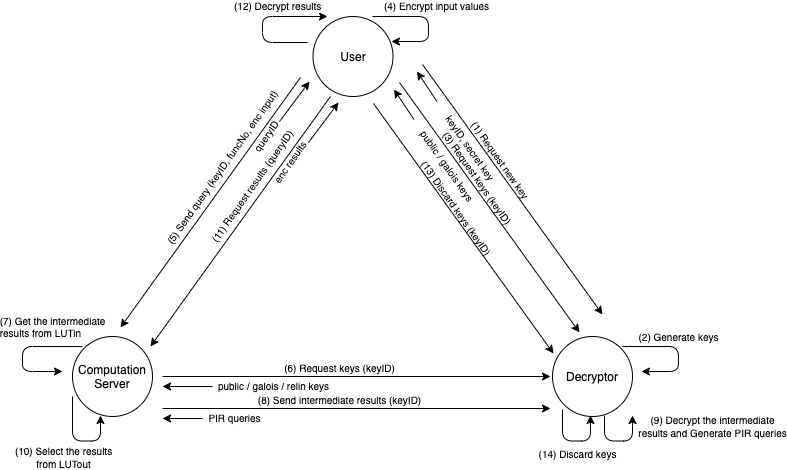

The diagram above was exported from draw.io. Its source (the exported page's mxGraphModel, read from the mxfile embedded in the PNG):
<mxGraphModel dx="1034" dy="722" grid="1" gridSize="10" guides="1" tooltips="1" connect="1" arrows="1" fold="1" page="1" pageScale="1" pageWidth="827" pageHeight="1169" math="0" shadow="0">
  <root>
    <mxCell id="0" />
    <mxCell id="1" parent="0" />
    <mxCell id="2" value="User" style="ellipse;whiteSpace=wrap;html=1;aspect=fixed;fontColor=#000000;" vertex="1" parent="1">
      <mxGeometry x="330.5" y="160" width="80" height="80" as="geometry" />
    </mxCell>
    <mxCell id="3" value="Computation&lt;br&gt;Server" style="ellipse;whiteSpace=wrap;html=1;aspect=fixed;fontColor=#000000;" vertex="1" parent="1">
      <mxGeometry x="90" y="480" width="80" height="80" as="geometry" />
    </mxCell>
    <mxCell id="4" value="Decryptor" style="ellipse;whiteSpace=wrap;html=1;aspect=fixed;fontColor=#000000;" vertex="1" parent="1">
      <mxGeometry x="570" y="480" width="80" height="80" as="geometry" />
    </mxCell>
    <mxCell id="5" value="&lt;div style=&quot;text-align: left ; font-size: 10px&quot;&gt;(2) Generate keys&lt;/div&gt;" style="endArrow=classic;html=1;entryX=1;entryY=0.375;entryDx=0;entryDy=0;exitX=0.763;exitY=0.063;exitDx=0;exitDy=0;strokeColor=#000000;fontColor=#000000;entryPerimeter=0;exitPerimeter=0;" edge="1" parent="1">
      <mxGeometry x="-0.0512" y="10" width="50" height="50" relative="1" as="geometry">
        <mxPoint x="640" y="490.03999999999996" as="sourcePoint" />
        <mxPoint x="658.96" y="515" as="targetPoint" />
        <Array as="points">
          <mxPoint x="695.96" y="490" />
          <mxPoint x="695.96" y="515" />
        </Array>
        <mxPoint x="-10" y="-10" as="offset" />
      </mxGeometry>
    </mxCell>
    <mxCell id="6" value="&lt;font style=&quot;font-size: 9px&quot;&gt;(4) Encrypt input values&lt;/font&gt;" style="endArrow=classic;html=1;entryX=1;entryY=0.375;entryDx=0;entryDy=0;exitX=0.763;exitY=0.063;exitDx=0;exitDy=0;strokeColor=#000000;fontColor=#000000;entryPerimeter=0;exitPerimeter=0;" edge="1" parent="1">
      <mxGeometry x="-0.0512" y="13" width="50" height="50" relative="1" as="geometry">
        <mxPoint x="390" y="160.03999999999996" as="sourcePoint" />
        <mxPoint x="408.96000000000004" y="185" as="targetPoint" />
        <Array as="points">
          <mxPoint x="445.96" y="160" />
          <mxPoint x="445.96" y="185" />
        </Array>
        <mxPoint x="-5" y="-10" as="offset" />
      </mxGeometry>
    </mxCell>
    <mxCell id="7" value="" style="endArrow=classic;html=1;" edge="1" parent="1">
      <mxGeometry width="50" height="50" relative="1" as="geometry">
        <mxPoint x="318" y="221" as="sourcePoint" />
        <mxPoint x="138" y="471" as="targetPoint" />
      </mxGeometry>
    </mxCell>
    <mxCell id="8" value="&lt;font style=&quot;font-size: 10px&quot;&gt;(5) Send query (keyID, funcNo, enc input)&lt;/font&gt;" style="text;html=1;align=center;verticalAlign=middle;resizable=0;points=[];labelBackgroundColor=#ffffff;rotation=-55;" vertex="1" connectable="0" parent="7">
      <mxGeometry x="-0.1547" y="1" relative="1" as="geometry">
        <mxPoint x="-4.849999999999998" y="-16.08" as="offset" />
      </mxGeometry>
    </mxCell>
    <mxCell id="9" value="&lt;div style=&quot;text-align: left ; font-size: 10px&quot;&gt;(7) Get the intermediate&lt;/div&gt;&lt;div style=&quot;text-align: left ; font-size: 10px&quot;&gt;results from LUTin&lt;/div&gt;" style="endArrow=classic;html=1;exitX=0.763;exitY=0.063;exitDx=0;exitDy=0;strokeColor=#000000;fontColor=#000000;exitPerimeter=0;labelBackgroundColor=none;" edge="1" parent="1">
      <mxGeometry x="-0.5198" y="-20" width="50" height="50" relative="1" as="geometry">
        <mxPoint x="100" y="490.03999999999996" as="sourcePoint" />
        <mxPoint x="80" y="515" as="targetPoint" />
        <Array as="points">
          <mxPoint x="40" y="490" />
          <mxPoint x="40" y="515" />
        </Array>
        <mxPoint as="offset" />
      </mxGeometry>
    </mxCell>
    <mxCell id="10" value="" style="endArrow=classic;html=1;" edge="1" parent="1">
      <mxGeometry width="50" height="50" relative="1" as="geometry">
        <mxPoint x="180" y="520" as="sourcePoint" />
        <mxPoint x="568" y="520" as="targetPoint" />
      </mxGeometry>
    </mxCell>
    <mxCell id="11" value="&lt;font style=&quot;font-size: 10px&quot;&gt;(6) Request keys (keyID)&lt;/font&gt;" style="text;html=1;align=center;verticalAlign=middle;resizable=0;points=[];labelBackgroundColor=#ffffff;" vertex="1" connectable="0" parent="10">
      <mxGeometry x="-0.1508" relative="1" as="geometry">
        <mxPoint x="11" y="-10" as="offset" />
      </mxGeometry>
    </mxCell>
    <mxCell id="12" value="" style="endArrow=none;html=1;startArrow=classic;startFill=1;endFill=0;" edge="1" parent="1">
      <mxGeometry width="50" height="50" relative="1" as="geometry">
        <mxPoint x="180" y="530" as="sourcePoint" />
        <mxPoint x="230" y="530" as="targetPoint" />
      </mxGeometry>
    </mxCell>
    <mxCell id="13" value="&lt;font style=&quot;font-size: 10px&quot;&gt;public / galois / relin keys&lt;/font&gt;" style="text;html=1;align=center;verticalAlign=middle;resizable=0;points=[];labelBackgroundColor=#ffffff;" vertex="1" connectable="0" parent="12">
      <mxGeometry x="-0.1508" relative="1" as="geometry">
        <mxPoint x="89" y="-2" as="offset" />
      </mxGeometry>
    </mxCell>
    <mxCell id="14" value="" style="endArrow=classic;html=1;" edge="1" parent="1">
      <mxGeometry width="50" height="50" relative="1" as="geometry">
        <mxPoint x="180" y="552" as="sourcePoint" />
        <mxPoint x="568" y="552" as="targetPoint" />
      </mxGeometry>
    </mxCell>
    <mxCell id="15" value="&lt;font style=&quot;font-size: 10px&quot;&gt;(8) Send intermediate results (keyID)&lt;/font&gt;" style="text;html=1;align=center;verticalAlign=middle;resizable=0;points=[];labelBackgroundColor=#ffffff;" vertex="1" connectable="0" parent="14">
      <mxGeometry x="-0.1508" relative="1" as="geometry">
        <mxPoint x="11" y="-10" as="offset" />
      </mxGeometry>
    </mxCell>
    <mxCell id="16" value="&lt;span style=&quot;font-size: 9px&quot;&gt;(14) Discard keys&lt;br&gt;&lt;/span&gt;" style="endArrow=classic;html=1;strokeColor=#000000;fontColor=#000000;" edge="1" parent="1">
      <mxGeometry x="0.4" y="19" width="50" height="50" relative="1" as="geometry">
        <mxPoint x="580" y="553" as="sourcePoint" />
        <mxPoint x="608" y="559" as="targetPoint" />
        <Array as="points">
          <mxPoint x="580" y="584.5" />
          <mxPoint x="608" y="584.5" />
        </Array>
        <mxPoint x="-13" y="32" as="offset" />
      </mxGeometry>
    </mxCell>
    <mxCell id="17" value="&lt;span style=&quot;font-size: 9px&quot;&gt;(10) Select the results&lt;/span&gt;&lt;br style=&quot;font-size: 9px&quot;&gt;&lt;span style=&quot;font-size: 9px&quot;&gt;from LUTout&lt;/span&gt;&lt;span style=&quot;font-size: 9px&quot;&gt;&lt;br&gt;&lt;/span&gt;" style="endArrow=classic;html=1;strokeColor=#000000;fontColor=#000000;exitX=0;exitY=0.75;exitDx=0;exitDy=0;exitPerimeter=0;labelBackgroundColor=none;" edge="1" source="3" parent="1">
      <mxGeometry x="-0.0918" y="-18" width="50" height="50" relative="1" as="geometry">
        <mxPoint x="90" y="553" as="sourcePoint" />
        <mxPoint x="118" y="559" as="targetPoint" />
        <Array as="points">
          <mxPoint x="90" y="584.5" />
          <mxPoint x="118" y="584.5" />
        </Array>
        <mxPoint x="-10" y="-2" as="offset" />
      </mxGeometry>
    </mxCell>
    <mxCell id="18" value="" style="endArrow=classic;html=1;" edge="1" parent="1">
      <mxGeometry width="50" height="50" relative="1" as="geometry">
        <mxPoint x="348" y="240" as="sourcePoint" />
        <mxPoint x="168" y="490" as="targetPoint" />
      </mxGeometry>
    </mxCell>
    <mxCell id="19" value="&lt;font style=&quot;font-size: 10px&quot;&gt;(11) Request results (queryID)&lt;/font&gt;" style="text;html=1;align=center;verticalAlign=middle;resizable=0;points=[];labelBackgroundColor=#ffffff;rotation=-55;" vertex="1" connectable="0" parent="18">
      <mxGeometry x="-0.1547" y="1" relative="1" as="geometry">
        <mxPoint x="-4.849999999999998" y="-16.08" as="offset" />
      </mxGeometry>
    </mxCell>
    <mxCell id="20" value="&lt;font style=&quot;font-size: 9px&quot;&gt;(12) Decrypt results&lt;/font&gt;" style="endArrow=classic;html=1;entryX=0.275;entryY=0.025;entryDx=0;entryDy=0;exitX=0.025;exitY=0.35;exitDx=0;exitDy=0;strokeColor=#000000;fontColor=#000000;exitPerimeter=0;entryPerimeter=0;align=left;" edge="1" parent="1">
      <mxGeometry x="0.0441" y="32" width="50" height="50" relative="1" as="geometry">
        <mxPoint x="325" y="186" as="sourcePoint" />
        <mxPoint x="345" y="160" as="targetPoint" />
        <Array as="points">
          <mxPoint x="280" y="186" />
          <mxPoint x="280" y="160" />
        </Array>
        <mxPoint x="-30" y="22" as="offset" />
      </mxGeometry>
    </mxCell>
    <mxCell id="21" value="" style="endArrow=none;html=1;startArrow=classic;startFill=1;endFill=0;" edge="1" parent="1">
      <mxGeometry width="50" height="50" relative="1" as="geometry">
        <mxPoint x="180" y="562" as="sourcePoint" />
        <mxPoint x="220" y="562" as="targetPoint" />
      </mxGeometry>
    </mxCell>
    <mxCell id="22" value="&lt;font style=&quot;font-size: 10px&quot;&gt;PIR queries&lt;/font&gt;" style="text;html=1;align=center;verticalAlign=middle;resizable=0;points=[];labelBackgroundColor=#ffffff;" vertex="1" connectable="0" parent="21">
      <mxGeometry x="-0.1508" relative="1" as="geometry">
        <mxPoint x="54" y="-2" as="offset" />
      </mxGeometry>
    </mxCell>
    <mxCell id="23" value="" style="endArrow=none;html=1;startArrow=classic;startFill=1;endFill=0;" edge="1" parent="1">
      <mxGeometry width="50" height="50" relative="1" as="geometry">
        <mxPoint x="356" y="246" as="sourcePoint" />
        <mxPoint x="326" y="286" as="targetPoint" />
      </mxGeometry>
    </mxCell>
    <mxCell id="24" value="&lt;font style=&quot;font-size: 10px&quot;&gt;enc results&lt;/font&gt;" style="text;html=1;align=center;verticalAlign=middle;resizable=0;points=[];labelBackgroundColor=none;rotation=-55;" vertex="1" connectable="0" parent="23">
      <mxGeometry x="-0.1547" y="1" relative="1" as="geometry">
        <mxPoint x="-38.2" y="42.6" as="offset" />
      </mxGeometry>
    </mxCell>
    <mxCell id="25" value="&lt;span style=&quot;font-size: 9px&quot;&gt;(9) Decrypt the intermediate&lt;br&gt;results&amp;nbsp;and Generate PIR queries&lt;br&gt;&lt;/span&gt;" style="endArrow=classic;html=1;strokeColor=#000000;fontColor=#000000;labelBackgroundColor=none;" edge="1" parent="1">
      <mxGeometry x="0.7215" y="-80" width="50" height="50" relative="1" as="geometry">
        <mxPoint x="622" y="559" as="sourcePoint" />
        <mxPoint x="650" y="559" as="targetPoint" />
        <Array as="points">
          <mxPoint x="622" y="584.5" />
          <mxPoint x="650" y="584.5" />
        </Array>
        <mxPoint as="offset" />
      </mxGeometry>
    </mxCell>
    <mxCell id="26" value="" style="endArrow=none;html=1;startArrow=classic;startFill=1;endFill=0;" edge="1" parent="1">
      <mxGeometry width="50" height="50" relative="1" as="geometry">
        <mxPoint x="327" y="225" as="sourcePoint" />
        <mxPoint x="297" y="265" as="targetPoint" />
      </mxGeometry>
    </mxCell>
    <mxCell id="27" value="&lt;font style=&quot;font-size: 10px&quot;&gt;queryID&lt;/font&gt;" style="text;html=1;align=center;verticalAlign=middle;resizable=0;points=[];labelBackgroundColor=none;rotation=-55;" vertex="1" connectable="0" parent="26">
      <mxGeometry x="-0.1547" y="1" relative="1" as="geometry">
        <mxPoint x="-33.2" y="37.6" as="offset" />
      </mxGeometry>
    </mxCell>
    <mxCell id="28" value="" style="endArrow=classic;html=1;" edge="1" parent="1">
      <mxGeometry width="50" height="50" relative="1" as="geometry">
        <mxPoint x="440" y="208" as="sourcePoint" />
        <mxPoint x="620" y="458" as="targetPoint" />
      </mxGeometry>
    </mxCell>
    <mxCell id="29" value="&lt;font style=&quot;font-size: 10px&quot;&gt;(1) Request new key&lt;/font&gt;" style="text;html=1;align=center;verticalAlign=middle;resizable=0;points=[];labelBackgroundColor=none;rotation=55;" vertex="1" connectable="0" parent="28">
      <mxGeometry x="-0.1547" y="1" relative="1" as="geometry">
        <mxPoint x="2.230000000000004" y="-10.920000000000002" as="offset" />
      </mxGeometry>
    </mxCell>
    <mxCell id="30" value="" style="endArrow=none;html=1;startArrow=classic;startFill=1;endFill=0;" edge="1" parent="1">
      <mxGeometry width="50" height="50" relative="1" as="geometry">
        <mxPoint x="434.5" y="215" as="sourcePoint" />
        <mxPoint x="454.5" y="245" as="targetPoint" />
      </mxGeometry>
    </mxCell>
    <mxCell id="31" value="&lt;font style=&quot;font-size: 10px&quot;&gt;keyID, secret key&lt;/font&gt;" style="text;html=1;align=center;verticalAlign=middle;resizable=0;points=[];labelBackgroundColor=#ffffff;rotation=55;" vertex="1" connectable="0" parent="30">
      <mxGeometry x="-0.1547" y="1" relative="1" as="geometry">
        <mxPoint x="45.349999999999994" y="63.06999999999999" as="offset" />
      </mxGeometry>
    </mxCell>
    <mxCell id="32" value="" style="endArrow=classic;html=1;" edge="1" parent="1">
      <mxGeometry width="50" height="50" relative="1" as="geometry">
        <mxPoint x="391" y="247" as="sourcePoint" />
        <mxPoint x="571" y="497" as="targetPoint" />
      </mxGeometry>
    </mxCell>
    <mxCell id="33" value="&lt;font style=&quot;font-size: 10px&quot;&gt;(13) Discard keys (keyID)&lt;/font&gt;" style="text;html=1;align=center;verticalAlign=middle;resizable=0;points=[];labelBackgroundColor=none;rotation=55;" vertex="1" connectable="0" parent="32">
      <mxGeometry x="-0.1547" y="1" relative="1" as="geometry">
        <mxPoint x="7.23" y="-1.92" as="offset" />
      </mxGeometry>
    </mxCell>
    <mxCell id="34" value="" style="endArrow=classic;html=1;" edge="1" parent="1">
      <mxGeometry width="50" height="50" relative="1" as="geometry">
        <mxPoint x="417" y="226" as="sourcePoint" />
        <mxPoint x="597" y="476" as="targetPoint" />
      </mxGeometry>
    </mxCell>
    <mxCell id="35" value="&lt;font style=&quot;font-size: 10px&quot;&gt;(3) Request keys (keyID)&lt;/font&gt;" style="text;html=1;align=center;verticalAlign=middle;resizable=0;points=[];labelBackgroundColor=none;rotation=55;" vertex="1" connectable="0" parent="34">
      <mxGeometry x="-0.1547" y="1" relative="1" as="geometry">
        <mxPoint x="2.230000000000004" y="-10.920000000000002" as="offset" />
      </mxGeometry>
    </mxCell>
    <mxCell id="36" value="" style="endArrow=none;html=1;startArrow=classic;startFill=1;endFill=0;" edge="1" parent="1">
      <mxGeometry width="50" height="50" relative="1" as="geometry">
        <mxPoint x="411.5" y="233" as="sourcePoint" />
        <mxPoint x="431.5" y="263" as="targetPoint" />
      </mxGeometry>
    </mxCell>
    <mxCell id="37" value="&lt;span style=&quot;font-size: 10px&quot;&gt;public / galois keys&lt;/span&gt;" style="text;html=1;align=center;verticalAlign=middle;resizable=0;points=[];labelBackgroundColor=#ffffff;rotation=55;" vertex="1" connectable="0" parent="36">
      <mxGeometry x="-0.1547" y="1" relative="1" as="geometry">
        <mxPoint x="45.349999999999994" y="63.06999999999999" as="offset" />
      </mxGeometry>
    </mxCell>
  </root>
</mxGraphModel>